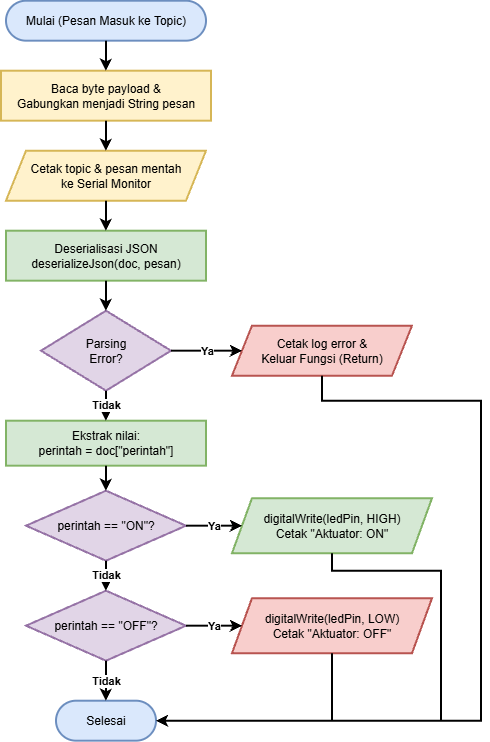

The diagram above was exported from draw.io. Its source (the exported page's mxGraphModel, read from the mxfile embedded in the PNG):
<mxGraphModel dx="1144" dy="624" grid="1" gridSize="10" guides="1" tooltips="1" connect="1" arrows="1" fold="1" page="1" pageScale="1" pageWidth="827" pageHeight="1169" math="0" shadow="0">
  <root>
    <mxCell id="0" />
    <mxCell id="1" parent="0" />
    <mxCell id="Q9wJ1Nm7ohWzUgfgMx61-1" parent="1" style="rounded=1;whiteSpace=wrap;html=1;arcSize=50;strokeWidth=2;fillColor=#dae8fc;strokeColor=#6c8ebf;" value="Mulai (Pesan Masuk ke Topic)" vertex="1">
      <mxGeometry height="40" width="200" x="275" y="130" as="geometry" />
    </mxCell>
    <mxCell id="Q9wJ1Nm7ohWzUgfgMx61-2" parent="1" style="rounded=0;whiteSpace=wrap;html=1;strokeWidth=2;fillColor=#fff2cc;strokeColor=#d6b656;" value="Baca byte payload &amp;amp;&lt;br&gt;Gabungkan menjadi String pesan" vertex="1">
      <mxGeometry height="50" width="210" x="270" y="200" as="geometry" />
    </mxCell>
    <mxCell id="Q9wJ1Nm7ohWzUgfgMx61-3" parent="1" style="shape=parallelogram;perimeter=parallelogramPerimeter;whiteSpace=wrap;html=1;fixedSize=1;strokeWidth=2;fillColor=#fff2cc;strokeColor=#d6b656;" value="Cetak topic &amp;amp; pesan mentah&lt;br&gt;ke Serial Monitor" vertex="1">
      <mxGeometry height="50" width="200" x="275" y="280" as="geometry" />
    </mxCell>
    <mxCell id="Q9wJ1Nm7ohWzUgfgMx61-4" parent="1" style="rounded=0;whiteSpace=wrap;html=1;strokeWidth=2;fillColor=#d5e8d4;strokeColor=#82b366;" value="Deserialisasi JSON&lt;br&gt;deserializeJson(doc, pesan)" vertex="1">
      <mxGeometry height="50" width="200" x="275" y="360" as="geometry" />
    </mxCell>
    <mxCell id="Q9wJ1Nm7ohWzUgfgMx61-5" parent="1" style="rhombus;whiteSpace=wrap;html=1;strokeWidth=2;fillColor=#e1d5e7;strokeColor=#9673a6;" value="Parsing&lt;br&gt;Error?" vertex="1">
      <mxGeometry height="80" width="130" x="310" y="440" as="geometry" />
    </mxCell>
    <mxCell id="Q9wJ1Nm7ohWzUgfgMx61-6" parent="1" style="shape=parallelogram;perimeter=parallelogramPerimeter;whiteSpace=wrap;html=1;fixedSize=1;strokeWidth=2;fillColor=#f8cecc;strokeColor=#b85450;" value="Cetak log error &amp;amp;&lt;br&gt;Keluar Fungsi (Return)" vertex="1">
      <mxGeometry height="50" width="180" x="501" y="455" as="geometry" />
    </mxCell>
    <mxCell id="Q9wJ1Nm7ohWzUgfgMx61-7" parent="1" style="rounded=0;whiteSpace=wrap;html=1;strokeWidth=2;fillColor=#d5e8d4;strokeColor=#82b366;" value="Ekstrak nilai:&lt;br&gt;perintah = doc[&quot;perintah&quot;]" vertex="1">
      <mxGeometry height="45" width="200" x="275" y="550" as="geometry" />
    </mxCell>
    <mxCell id="Q9wJ1Nm7ohWzUgfgMx61-8" parent="1" style="rhombus;whiteSpace=wrap;html=1;strokeWidth=2;fillColor=#e1d5e7;strokeColor=#9673a6;" value="perintah == &quot;ON&quot;?" vertex="1">
      <mxGeometry height="70" width="160" x="295" y="620" as="geometry" />
    </mxCell>
    <mxCell id="Q9wJ1Nm7ohWzUgfgMx61-9" parent="1" style="shape=parallelogram;perimeter=parallelogramPerimeter;whiteSpace=wrap;html=1;fixedSize=1;strokeWidth=2;fillColor=#d5e8d4;strokeColor=#82b366;" value="digitalWrite(ledPin, HIGH)&lt;br&gt;Cetak &quot;Aktuator: ON&quot;" vertex="1">
      <mxGeometry height="55" width="200" x="501" y="627.5" as="geometry" />
    </mxCell>
    <mxCell id="Q9wJ1Nm7ohWzUgfgMx61-10" parent="1" style="rhombus;whiteSpace=wrap;html=1;strokeWidth=2;fillColor=#e1d5e7;strokeColor=#9673a6;" value="perintah == &quot;OFF&quot;?" vertex="1">
      <mxGeometry height="70" width="160" x="295" y="720" as="geometry" />
    </mxCell>
    <mxCell id="Q9wJ1Nm7ohWzUgfgMx61-11" parent="1" style="shape=parallelogram;perimeter=parallelogramPerimeter;whiteSpace=wrap;html=1;fixedSize=1;strokeWidth=2;fillColor=#f8cecc;strokeColor=#b85450;" value="digitalWrite(ledPin, LOW)&lt;br&gt;Cetak &quot;Aktuator: OFF&quot;" vertex="1">
      <mxGeometry height="55" width="200" x="501" y="727.5" as="geometry" />
    </mxCell>
    <mxCell id="Q9wJ1Nm7ohWzUgfgMx61-12" parent="1" style="rounded=1;whiteSpace=wrap;html=1;arcSize=50;strokeWidth=2;fillColor=#dae8fc;strokeColor=#6c8ebf;" value="Selesai" vertex="1">
      <mxGeometry height="40" width="100" x="325" y="830" as="geometry" />
    </mxCell>
    <mxCell id="Q9wJ1Nm7ohWzUgfgMx61-13" edge="1" parent="1" source="Q9wJ1Nm7ohWzUgfgMx61-1" style="edgeStyle=orthogonalEdgeStyle;rounded=0;orthogonalLoop=1;jettySize=auto;html=1;strokeWidth=2;" target="Q9wJ1Nm7ohWzUgfgMx61-2">
      <mxGeometry relative="1" as="geometry" />
    </mxCell>
    <mxCell id="Q9wJ1Nm7ohWzUgfgMx61-14" edge="1" parent="1" source="Q9wJ1Nm7ohWzUgfgMx61-2" style="edgeStyle=orthogonalEdgeStyle;rounded=0;orthogonalLoop=1;jettySize=auto;html=1;strokeWidth=2;" target="Q9wJ1Nm7ohWzUgfgMx61-3">
      <mxGeometry relative="1" as="geometry" />
    </mxCell>
    <mxCell id="Q9wJ1Nm7ohWzUgfgMx61-15" edge="1" parent="1" source="Q9wJ1Nm7ohWzUgfgMx61-3" style="edgeStyle=orthogonalEdgeStyle;rounded=0;orthogonalLoop=1;jettySize=auto;html=1;strokeWidth=2;" target="Q9wJ1Nm7ohWzUgfgMx61-4">
      <mxGeometry relative="1" as="geometry" />
    </mxCell>
    <mxCell id="Q9wJ1Nm7ohWzUgfgMx61-16" edge="1" parent="1" source="Q9wJ1Nm7ohWzUgfgMx61-4" style="edgeStyle=orthogonalEdgeStyle;rounded=0;orthogonalLoop=1;jettySize=auto;html=1;strokeWidth=2;" target="Q9wJ1Nm7ohWzUgfgMx61-5">
      <mxGeometry relative="1" as="geometry" />
    </mxCell>
    <mxCell id="Q9wJ1Nm7ohWzUgfgMx61-17" edge="1" parent="1" source="Q9wJ1Nm7ohWzUgfgMx61-5" style="edgeStyle=orthogonalEdgeStyle;rounded=0;orthogonalLoop=1;jettySize=auto;html=1;strokeWidth=2;fontStyle=1" target="Q9wJ1Nm7ohWzUgfgMx61-6" value="Ya">
      <mxGeometry relative="1" as="geometry" />
    </mxCell>
    <mxCell id="Q9wJ1Nm7ohWzUgfgMx61-18" edge="1" parent="1" source="Q9wJ1Nm7ohWzUgfgMx61-5" style="edgeStyle=orthogonalEdgeStyle;rounded=0;orthogonalLoop=1;jettySize=auto;html=1;strokeWidth=2;fontStyle=1" target="Q9wJ1Nm7ohWzUgfgMx61-7" value="Tidak">
      <mxGeometry relative="1" as="geometry" />
    </mxCell>
    <mxCell id="Q9wJ1Nm7ohWzUgfgMx61-19" edge="1" parent="1" source="Q9wJ1Nm7ohWzUgfgMx61-7" style="edgeStyle=orthogonalEdgeStyle;rounded=0;orthogonalLoop=1;jettySize=auto;html=1;strokeWidth=2;" target="Q9wJ1Nm7ohWzUgfgMx61-8">
      <mxGeometry relative="1" as="geometry" />
    </mxCell>
    <mxCell id="Q9wJ1Nm7ohWzUgfgMx61-20" edge="1" parent="1" source="Q9wJ1Nm7ohWzUgfgMx61-8" style="edgeStyle=orthogonalEdgeStyle;rounded=0;orthogonalLoop=1;jettySize=auto;html=1;strokeWidth=2;fontStyle=1" target="Q9wJ1Nm7ohWzUgfgMx61-9" value="Ya">
      <mxGeometry relative="1" as="geometry" />
    </mxCell>
    <mxCell id="Q9wJ1Nm7ohWzUgfgMx61-21" edge="1" parent="1" source="Q9wJ1Nm7ohWzUgfgMx61-8" style="edgeStyle=orthogonalEdgeStyle;rounded=0;orthogonalLoop=1;jettySize=auto;html=1;strokeWidth=2;fontStyle=1" target="Q9wJ1Nm7ohWzUgfgMx61-10" value="Tidak">
      <mxGeometry relative="1" as="geometry" />
    </mxCell>
    <mxCell id="Q9wJ1Nm7ohWzUgfgMx61-22" edge="1" parent="1" source="Q9wJ1Nm7ohWzUgfgMx61-10" style="edgeStyle=orthogonalEdgeStyle;rounded=0;orthogonalLoop=1;jettySize=auto;html=1;strokeWidth=2;fontStyle=1" target="Q9wJ1Nm7ohWzUgfgMx61-11" value="Ya">
      <mxGeometry relative="1" as="geometry" />
    </mxCell>
    <mxCell id="Q9wJ1Nm7ohWzUgfgMx61-23" edge="1" parent="1" source="Q9wJ1Nm7ohWzUgfgMx61-10" style="edgeStyle=orthogonalEdgeStyle;rounded=0;orthogonalLoop=1;jettySize=auto;html=1;strokeWidth=2;fontStyle=1" target="Q9wJ1Nm7ohWzUgfgMx61-12" value="Tidak">
      <mxGeometry relative="1" as="geometry" />
    </mxCell>
    <mxCell id="Q9wJ1Nm7ohWzUgfgMx61-24" edge="1" parent="1" source="Q9wJ1Nm7ohWzUgfgMx61-9" style="edgeStyle=orthogonalEdgeStyle;rounded=0;orthogonalLoop=1;jettySize=auto;html=1;exitX=0.5;exitY=1;entryX=1;entryY=0.5;strokeWidth=2;" target="Q9wJ1Nm7ohWzUgfgMx61-12">
      <mxGeometry relative="1" as="geometry">
        <Array as="points">
          <mxPoint x="601" y="700" />
          <mxPoint x="710" y="700" />
          <mxPoint x="710" y="850" />
        </Array>
      </mxGeometry>
    </mxCell>
    <mxCell id="Q9wJ1Nm7ohWzUgfgMx61-25" edge="1" parent="1" source="Q9wJ1Nm7ohWzUgfgMx61-11" style="edgeStyle=orthogonalEdgeStyle;rounded=0;orthogonalLoop=1;jettySize=auto;html=1;exitX=0.5;exitY=1;entryX=1;entryY=0.5;strokeWidth=2;" target="Q9wJ1Nm7ohWzUgfgMx61-12">
      <mxGeometry relative="1" as="geometry">
        <Array as="points">
          <mxPoint x="601" y="850" />
        </Array>
      </mxGeometry>
    </mxCell>
    <mxCell id="Q9wJ1Nm7ohWzUgfgMx61-26" edge="1" parent="1" source="Q9wJ1Nm7ohWzUgfgMx61-6" style="edgeStyle=orthogonalEdgeStyle;rounded=0;orthogonalLoop=1;jettySize=auto;html=1;exitX=0.5;exitY=1;entryX=1;entryY=0.5;strokeWidth=2;" target="Q9wJ1Nm7ohWzUgfgMx61-12">
      <mxGeometry relative="1" as="geometry">
        <Array as="points">
          <mxPoint x="591" y="530" />
          <mxPoint x="750" y="530" />
          <mxPoint x="750" y="850" />
        </Array>
      </mxGeometry>
    </mxCell>
  </root>
</mxGraphModel>